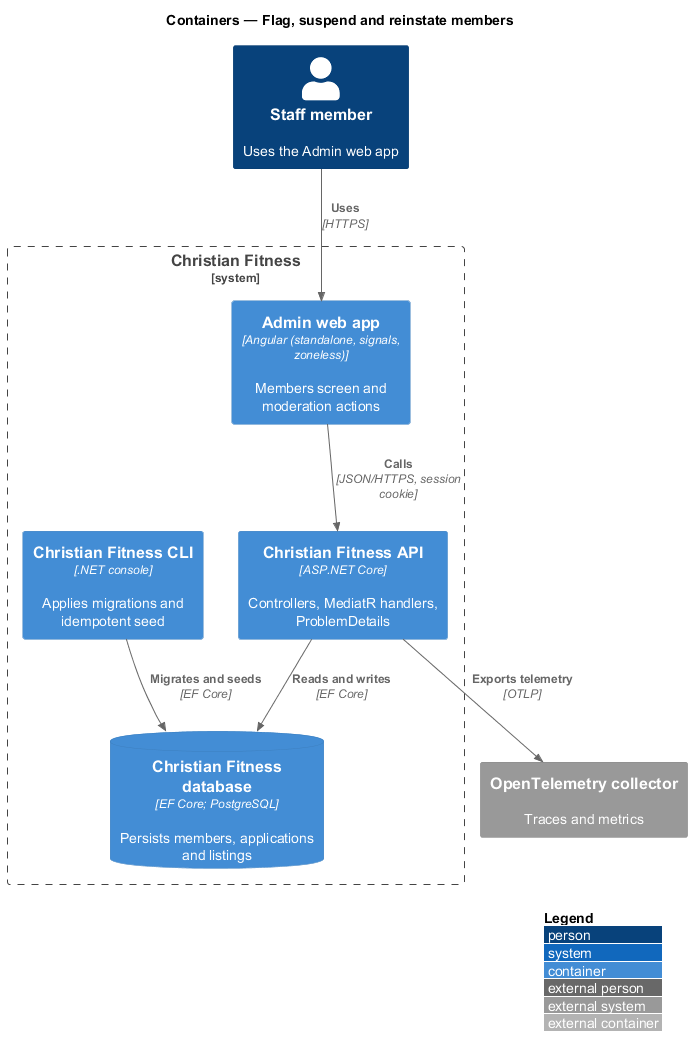

The diagram above was rendered by PlantUML. Its source (embedded in the PNG):
@startuml
!include <C4/C4_Container>
LAYOUT_WITH_LEGEND()
title Containers — Flag, suspend and reinstate members

Person(user, "Staff member", "Uses the Admin web app")

System_Boundary(cf, "Christian Fitness") {
  Container(admin, "Admin web app", "Angular (standalone, signals, zoneless)", "Members screen and moderation actions")
  Container(api, "Christian Fitness API", "ASP.NET Core", "Controllers, MediatR handlers, ProblemDetails")
  Container(cli, "Christian Fitness CLI", ".NET console", "Applies migrations and idempotent seed")
  ContainerDb(db, "Christian Fitness database", "EF Core; PostgreSQL", "Persists members, applications and listings")
}
System_Ext(otel, "OpenTelemetry collector", "Traces and metrics")

Rel(user, admin, "Uses", "HTTPS")
Rel(admin, api, "Calls", "JSON/HTTPS, session cookie")
Rel(api, db, "Reads and writes", "EF Core")
Rel(cli, db, "Migrates and seeds", "EF Core")
Rel(api, otel, "Exports telemetry", "OTLP")

@enduml